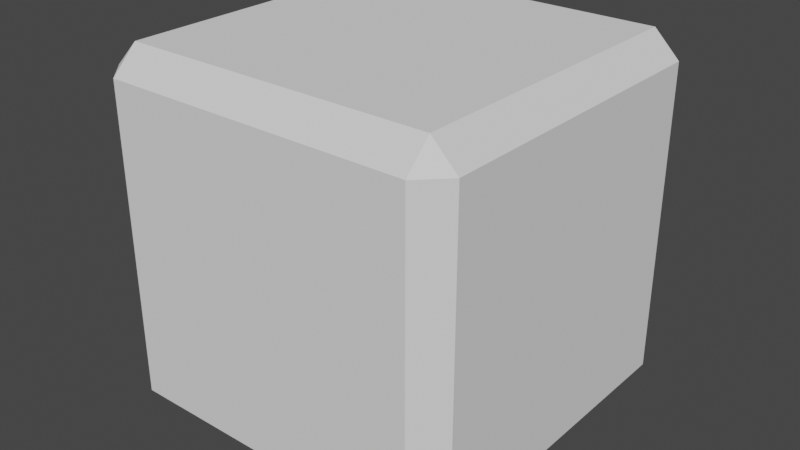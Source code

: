 # Source: Die.blend  (saved by Blender 2.81.16; exported with 4.5.12 LTS)
import bpy
from mathutils import Matrix  # noqa: F401  (used for matrix-valued properties, if any)

bpy.ops.wm.read_factory_settings(use_empty=True)
scene = bpy.context.scene
scene.name = 'Scene'

# ---- collections
col_collection = bpy.data.collections.new('Collection'); scene.collection.children.link(col_collection)

# ---- world
world_world = bpy.data.worlds.new('World'); scene.world = world_world
world_world.use_nodes = True; world_world.node_tree.nodes.clear()
_N = world_world.node_tree.nodes; _L = world_world.node_tree.links
n0 = _N.new('ShaderNodeOutputWorld'); n0.name = 'World Output'; n0.location = (300, 300)
n1 = _N.new('ShaderNodeBackground'); n1.name = 'Background'; n1.location = (10, 300)
n1.inputs[0].default_value = (0.05088, 0.05088, 0.05088, 1.0)
_L.new(n1.outputs[0], n0.inputs[0])
n0.is_active_output = True
world_world.color = (0.05088, 0.05088, 0.05088)
world_world.use_sun_shadow = False
world_world.sun_shadow_jitter_overblur = 0.0

# ---- meshes
me_cube_001 = bpy.data.meshes.new('Cube.001')
me_cube_001.from_pydata([(-0.4295, -0.4295, -0.5), (-0.4295, -0.5, -0.4295), (-0.5, -0.4295, -0.4295), (-0.4295, -0.5, 0.4295), (-0.4295, -0.4295, 0.5), (-0.5, -0.4295, 0.4295), (-0.4295, 0.4295, -0.5), (-0.5, 0.4295, -0.4295), (-0.4295, 0.5, -0.4295), (-0.4295, 0.4295, 0.5), (-0.4295, 0.5, 0.4295), (-0.5, 0.4295, 0.4295), (0.4295, -0.4295, -0.5), (0.5, -0.4295, -0.4295), (0.4295, -0.5, -0.4295), (0.4295, -0.4295, 0.5), (0.4295, -0.5, 0.4295), (0.5, -0.4295, 0.4295), (0.4295, 0.4295, -0.5), (0.4295, 0.5, -0.4295), (0.5, 0.4295, -0.4295), (0.4295, 0.4295, 0.5), (0.5, 0.4295, 0.4295), (0.4295, 0.5, 0.4295)], [], [(14, 16, 3, 1), (20, 22, 17, 13), (21, 9, 4, 15), (2, 5, 11, 7), (8, 10, 23, 19), (0, 1, 2), (3, 4, 5), (6, 7, 8), (9, 10, 11), (12, 13, 14), (15, 16, 17), (18, 19, 20), (21, 22, 23), (6, 0, 2, 7), (1, 3, 5, 2), (4, 9, 11, 5), (10, 8, 7, 11), (18, 6, 8, 19), (9, 21, 23, 10), (22, 20, 19, 23), (12, 18, 20, 13), (21, 15, 17, 22), (16, 14, 13, 17), (0, 12, 14, 1), (15, 4, 3, 16), (6, 18, 12, 0)])
_uv = me_cube_001.uv_layers.new(name='UVMap')
_uv.uv.foreach_set('vector', [0.3926, 0.7676, 0.6074, 0.7676, 0.6074, 0.9824, 0.3926, 0.9824, 0.3926, 0.5176, 0.6074, 0.5176, 0.6074, 0.7324, 0.3926, 0.7324, 0.6426, 0.5176, 0.8574, 0.5176, 0.8574, 0.7324, 0.6426, 0.7324, 0.3926, 0.01763, 0.6074, 0.01763, 0.6074, 0.2324, 0.3926, 0.2324, 0.3926, 0.2676, 0.6074, 0.2676, 0.6074, 0.4824, 0.3926, 0.4824, 0.1426, 0.7324, 0.1426, 0.75, 0.125, 0.7324, 0.6074, 0.9824, 0.625, 0.9824, 0.6074, 1.0, 0.1426, 0.5176, 0.125, 0.5176, 0.1426, 0.5, 0.8574, 0.5176, 0.8574, 0.5, 0.875, 0.5176, 0.3574, 0.7324, 0.375, 0.7324, 0.3574, 0.75, 0.6426, 0.7324, 0.6426, 0.75, 0.625, 0.7324, 0.3574, 0.5176, 0.3574, 0.5, 0.375, 0.5176, 0.6426, 0.5176, 0.625, 0.5176, 0.6426, 0.5, 0.1426, 0.5176, 0.1426, 0.7324, 0.125, 0.7324, 0.125, 0.5176, 0.3926, 0.9824, 0.6074, 0.9824, 0.6074, 1.0, 0.3926, 1.0, 0.8574, 0.7324, 0.8574, 0.5176, 0.875, 0.5176, 0.875, 0.7324, 0.6074, 0.2676, 0.3926, 0.2676, 0.3926, 0.2324, 0.6074, 0.2324, 0.3574, 0.5176, 0.1426, 0.5176, 0.1426, 0.5, 0.3574, 0.5, 0.8574, 0.5176, 0.6426, 0.5176, 0.6426, 0.5, 0.8574, 0.5, 0.6074, 0.5176, 0.3926, 0.5176, 0.3926, 0.4824, 0.6074, 0.4824, 0.3574, 0.7324, 0.3574, 0.5176, 0.3926, 0.5176, 0.3926, 0.7324, 0.6426, 0.5176, 0.6426, 0.7324, 0.6074, 0.7324, 0.6074, 0.5176, 0.6074, 0.7676, 0.3926, 0.7676, 0.3926, 0.7324, 0.6074, 0.7324, 0.1426, 0.7324, 0.3574, 0.7324, 0.3574, 0.75, 0.1426, 0.75, 0.6426, 0.7324, 0.8574, 0.7324, 0.8574, 0.75, 0.6426, 0.75, 0.1426, 0.5176, 0.3574, 0.5176, 0.3574, 0.7324, 0.1426, 0.7324])
me_cube_001.use_remesh_fix_poles = True
me_cube_001.use_remesh_preserve_attributes = False
me_cube_001.use_mirror_vertex_groups = False
me_cube_001.update()

# ---- objects
ob_cube = bpy.data.objects.new('Cube', me_cube_001)

# ---- transforms, parenting, visibility, modifiers, constraints
ob_cube.location = (0.0, 0.0, 0.0)
ob_cube.lineart.crease_threshold = 0.0

# ---- collection membership
col_collection.objects.link(ob_cube)

# ---- scene / render settings (as saved in the file)
scene.frame_start = 1; scene.frame_end = 250; scene.frame_set(1)
scene.render.engine = 'BLENDER_EEVEE_NEXT'
scene.cycles.use_denoising = False
scene.cycles.samples = 128
scene.cycles.sampling_pattern = 'TABULATED_SOBOL'
scene.cycles.use_adaptive_sampling = False
scene.cycles.use_light_tree = False
scene.view_settings.view_transform = 'Filmic'
bpy.context.view_layer.update()

# ---- added for rendering (the .blend has no active camera and no usable light): camera, sun
cam_auto = bpy.data.cameras.new('AutoCamera')
cam_auto.lens = 50.0
cam_auto.sensor_width = 36.0
cam_auto.clip_end = 1000.0
ob_auto_camera = bpy.data.objects.new('AutoCamera', cam_auto)
scene.collection.objects.link(ob_auto_camera)
ob_auto_camera.location = (1.60254, -1.92304, 1.28203)
ob_auto_camera.rotation_euler = (1.09748, -7.21219e-08, 0.694738)
scene.camera = ob_auto_camera
light_auto_sun = bpy.data.lights.new('AutoSun', 'SUN')
light_auto_sun.energy = 3.0
light_auto_sun.angle = 0.0523599
ob_auto_sun = bpy.data.objects.new('AutoSun', light_auto_sun)
scene.collection.objects.link(ob_auto_sun)
ob_auto_sun.rotation_euler = (0.872665, 0.174533, 0.523599)
bpy.context.view_layer.update()
